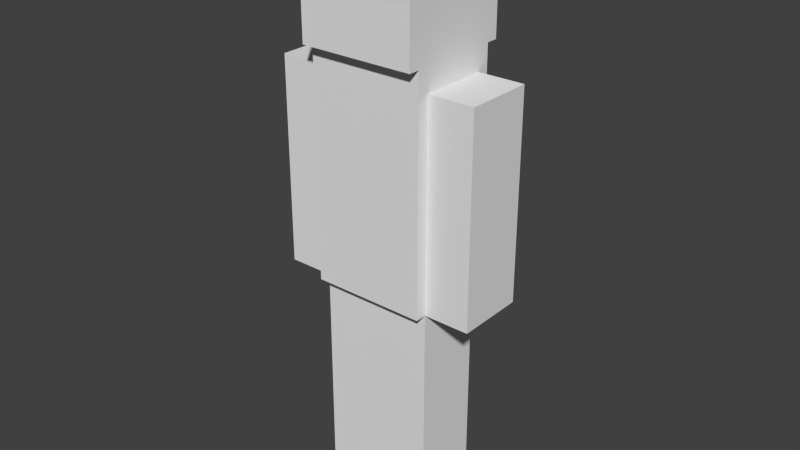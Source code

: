 # Source: my_model_new_animated.blend  (saved by Blender 2.75.0; exported with 4.5.12 LTS)
import bpy
from mathutils import Matrix  # noqa: F401  (used for matrix-valued properties, if any)

bpy.ops.wm.read_factory_settings(use_empty=True)
scene = bpy.context.scene
scene.name = 'Scene'

# ---- collections
col_collection_1 = bpy.data.collections.new('Collection 1'); scene.collection.children.link(col_collection_1)

# ---- world
world_world = bpy.data.worlds.new('World'); scene.world = world_world
world_world.color = (0.05088, 0.05088, 0.05088)
world_world.use_sun_shadow = False
world_world.sun_shadow_jitter_overblur = 0.0
world_world.cycles.sampling_method = 'MANUAL'
world_world.cycles.sample_map_resolution = 256

# ---- meshes
me_cube_004 = bpy.data.meshes.new('Cube.004')
me_cube_004.from_pydata([(-1.0, -8.667, -1.0), (-1.0, -8.667, 1.0), (-1.0, -6.667, -1.0), (-1.0, -6.667, 1.0), (1.0, -8.667, -1.0), (1.0, -8.667, 1.0), (1.0, -6.667, -1.0), (1.0, -6.667, 1.0), (-1.0, -8.667, 0.0), (-1.0, -6.667, 0.0), (1.0, -6.667, 0.0), (1.0, -8.667, 0.0)], [], [(8, 9, 2, 0), (9, 10, 6, 2), (10, 11, 4, 6), (11, 8, 0, 4), (0, 2, 6, 4), (5, 7, 3, 1), (5, 1, 8, 11), (7, 5, 11, 10), (3, 7, 10, 9), (1, 3, 9, 8)])
_uv = me_cube_004.uv_layers.new(name='UVMap')
_uv.uv.foreach_set('vector', [0.0625, 0.1875, 0.0, 0.1875, 0.0, 0.0, 0.0625, 0.0, 0.1875, 0.1875, 0.25, 0.1875, 0.25, 0.0, 0.1875, 0.0, 0.1875, 0.1875, 0.125, 0.1875, 0.125, 0.0, 0.1875, 0.0, 0.0625, 0.1875, 0.125, 0.1875, 0.125, 0.0, 0.0625, 0.0, 0.125, 0.5, 0.125, 0.375, 0.1875, 0.375, 0.1875, 0.5, 0.125, 0.375, 0.125, 0.5, 0.0625, 0.5, 0.0625, 0.375, 0.0625, 0.375, 0.125, 0.375, 0.125, 0.1875, 0.0625, 0.1875, 0.1875, 0.375, 0.125, 0.375, 0.125, 0.1875, 0.1875, 0.1875, 0.1875, 0.375, 0.25, 0.375, 0.25, 0.1875, 0.1875, 0.1875, 0.0625, 0.375, 0.0, 0.375, 0.0, 0.1875, 0.0625, 0.1875])
me_cube_004.use_remesh_preserve_volume = False
me_cube_004.use_remesh_preserve_attributes = False
me_cube_004.use_mirror_vertex_groups = False
me_cube_004.update()
me_cube_003 = bpy.data.meshes.new('Cube.003')
me_cube_003.from_pydata([(-4.6, -1.0, 1.0), (-4.6, -1.0, 2.8), (-4.6, 1.0, 1.0), (-4.6, 1.0, 2.8), (-3.0, -1.0, 1.0), (-3.0, -1.0, 2.8), (-3.0, 1.0, 1.0), (-3.0, 1.0, 2.8), (-4.6, -1.0, 1.9), (-4.6, 1.0, 1.9), (-3.0, 1.0, 1.9), (-3.0, -1.0, 1.9)], [], [(8, 9, 2, 0), (9, 10, 6, 2), (10, 11, 4, 6), (11, 8, 0, 4), (0, 2, 6, 4), (5, 7, 3, 1), (5, 1, 8, 11), (7, 5, 11, 10), (3, 7, 10, 9), (1, 3, 9, 8)])
_uv = me_cube_003.uv_layers.new(name='UVMap')
_uv.uv.foreach_set('vector', [0.6875, 0.1875, 0.625, 0.1875, 0.625, 0.0, 0.6875, 0.0, 0.875, 0.1875, 0.8125, 0.1875, 0.8125, 0.0, 0.875, 0.0, 0.8125, 0.1875, 0.75, 0.1875, 0.75, 0.0, 0.8125, 0.0, 0.75, 0.1875, 0.6875, 0.1875, 0.6875, 0.0, 0.75, 0.0, 0.75, 0.5, 0.75, 0.375, 0.8125, 0.375, 0.8125, 0.5, 0.75, 0.375, 0.75, 0.5, 0.6875, 0.5, 0.6875, 0.375, 0.75, 0.375, 0.6875, 0.375, 0.6875, 0.1875, 0.75, 0.1875, 0.8125, 0.375, 0.75, 0.375, 0.75, 0.1875, 0.8125, 0.1875, 0.875, 0.375, 0.8125, 0.375, 0.8125, 0.1875, 0.875, 0.1875, 0.6875, 0.375, 0.625, 0.375, 0.625, 0.1875, 0.6875, 0.1875])
me_cube_003.use_remesh_preserve_volume = False
me_cube_003.use_remesh_preserve_attributes = False
me_cube_003.use_mirror_vertex_groups = False
me_cube_003.update()
me_cube_002 = bpy.data.meshes.new('Cube.002')
me_cube_002.from_pydata([(1.0, -1.0, 1.0), (1.0, -1.0, 2.8), (1.0, 1.0, 1.0), (1.0, 1.0, 2.8), (2.6, -1.0, 1.0), (2.6, -1.0, 2.8), (2.6, 1.0, 1.0), (2.6, 1.0, 2.8), (1.0, -1.0, 1.9), (1.0, 1.0, 1.9), (2.6, 1.0, 1.9), (2.6, -1.0, 1.9)], [], [(8, 9, 2, 0), (9, 10, 6, 2), (10, 11, 4, 6), (11, 8, 0, 4), (0, 2, 6, 4), (5, 7, 3, 1), (5, 1, 8, 11), (7, 5, 11, 10), (3, 7, 10, 9), (1, 3, 9, 8)])
_uv = me_cube_002.uv_layers.new(name='UVMap')
_uv.uv.foreach_set('vector', [0.6875, 0.1875, 0.625, 0.1875, 0.625, 0.0, 0.6875, 0.0, 0.8125, 0.1875, 0.875, 0.1875, 0.875, 0.0, 0.8125, 0.0, 0.8125, 0.1875, 0.75, 0.1875, 0.75, 0.0, 0.8125, 0.0, 0.6875, 0.1875, 0.75, 0.1875, 0.75, 0.0, 0.6875, 0.0, 0.75, 0.5, 0.75, 0.375, 0.8125, 0.375, 0.8125, 0.5, 0.6875, 0.375, 0.6875, 0.5, 0.75, 0.5, 0.75, 0.375, 0.6875, 0.375, 0.75, 0.375, 0.75, 0.1875, 0.6875, 0.1875, 0.8125, 0.375, 0.75, 0.375, 0.75, 0.1875, 0.8125, 0.1875, 0.8125, 0.375, 0.875, 0.375, 0.875, 0.1875, 0.8125, 0.1875, 0.6875, 0.375, 0.625, 0.375, 0.625, 0.1875, 0.6875, 0.1875])
me_cube_002.use_remesh_preserve_volume = False
me_cube_002.use_remesh_preserve_attributes = False
me_cube_002.use_mirror_vertex_groups = False
me_cube_002.update()
me_cube_001 = bpy.data.meshes.new('Cube.001')
me_cube_001.from_pydata([(1.0, -3.667, 1.0), (1.0, -6.333, 1.0), (-3.0, -6.333, 1.0), (-3.0, -3.667, 1.0), (1.0, -3.667, 3.0), (1.0, -6.333, 3.0), (-3.0, -6.333, 3.0), (-3.0, -3.667, 3.0), (1.0, -3.667, 2.1), (1.0, -6.333, 2.1), (-3.0, -6.333, 2.1), (-3.0, -3.667, 2.1)], [], [(0, 1, 2, 3), (4, 7, 6, 5), (8, 4, 5, 9), (9, 5, 6, 10), (10, 6, 7, 11), (8, 0, 3, 11), (4, 8, 11, 7), (2, 10, 11, 3), (1, 9, 10, 2), (0, 8, 9, 1)])
_uv = me_cube_001.uv_layers.new(name='UVMap')
_uv.uv.foreach_set('vector', [0.4375, 0.375, 0.5625, 0.375, 0.5625, 0.5, 0.4375, 0.5, 0.4375, 0.5, 0.3125, 0.5, 0.3125, 0.375, 0.4375, 0.375, 0.5, 0.1875, 0.5, 0.375, 0.4375, 0.375, 0.4375, 0.1875, 0.4375, 0.1875, 0.4375, 0.375, 0.3125, 0.375, 0.3125, 0.1875, 0.3125, 0.1875, 0.3125, 0.375, 0.25, 0.375, 0.25, 0.1875, 0.5, 0.1875, 0.5, 0.0, 0.625, 0.0, 0.625, 0.1875, 0.5, 0.375, 0.5, 0.1875, 0.625, 0.1875, 0.625, 0.375, 0.3125, 0.0, 0.3125, 0.1875, 0.25, 0.1875, 0.25, 0.0, 0.4375, 0.0, 0.4375, 0.1875, 0.3125, 0.1875, 0.3125, 0.0, 0.5, 0.0, 0.5, 0.1875, 0.4375, 0.1875, 0.4375, 0.0])
me_cube_001.use_remesh_preserve_volume = False
me_cube_001.use_remesh_preserve_attributes = False
me_cube_001.use_mirror_vertex_groups = False
me_cube_001.update()
me_cube_000 = bpy.data.meshes.new('Cube.000')
me_cube_000.from_pydata([(-3.0, -1.667, 3.0), (-3.0, -1.667, 4.0), (-3.0, 1.667, 3.0), (-3.0, 1.667, 4.0), (1.0, -1.667, 3.0), (1.0, -1.667, 4.0), (1.0, 1.667, 3.0), (1.0, 1.667, 4.0)], [], [(1, 3, 2, 0), (3, 7, 6, 2), (7, 5, 4, 6), (5, 1, 0, 4), (0, 2, 6, 4), (5, 7, 3, 1)])
_uv = me_cube_000.uv_layers.new(name='UVMap')
_uv.uv.foreach_set('vector', [0.125, 0.75, 0.0, 0.75, 0.0, 0.5, 0.125, 0.5, 0.5, 0.75, 0.375, 0.75, 0.375, 0.5, 0.5, 0.5, 0.375, 0.75, 0.25, 0.75, 0.25, 0.5, 0.375, 0.5, 0.25, 0.75, 0.125, 0.75, 0.125, 0.5, 0.25, 0.5, 0.25, 1.0, 0.25, 0.75, 0.375, 0.75, 0.375, 1.0, 0.25, 0.75, 0.25, 1.0, 0.125, 1.0, 0.125, 0.75])
me_cube_000.use_remesh_preserve_volume = False
me_cube_000.use_remesh_preserve_attributes = False
me_cube_000.use_mirror_vertex_groups = False
me_cube_000.update()
me_cube_006 = bpy.data.meshes.new('Cube.006')
me_cube_006.from_pydata([(-3.0, -1.0, -1.0), (-3.0, -1.0, 1.0), (-3.0, 1.0, -1.0), (-3.0, 1.0, 1.0), (-1.0, -1.0, -1.0), (-1.0, -1.0, 1.0), (-1.0, 1.0, -1.0), (-1.0, 1.0, 1.0), (-3.0, -1.0, 0.0), (-3.0, 1.0, 0.0), (-1.0, 1.0, 0.0), (-1.0, -1.0, 0.0)], [], [(8, 9, 2, 0), (9, 10, 6, 2), (10, 11, 4, 6), (11, 8, 0, 4), (0, 2, 6, 4), (5, 7, 3, 1), (5, 1, 8, 11), (7, 5, 11, 10), (3, 7, 10, 9), (1, 3, 9, 8)])
_uv = me_cube_006.uv_layers.new(name='UVMap')
_uv.uv.foreach_set('vector', [0.0625, 0.1875, 0.0, 0.1875, 0.0, 0.0, 0.0625, 0.0, 0.25, 0.1875, 0.1875, 0.1875, 0.1875, 0.0, 0.25, 0.0, 0.1875, 0.1875, 0.125, 0.1875, 0.125, 0.0, 0.1875, 0.0, 0.125, 0.1875, 0.0625, 0.1875, 0.0625, 0.0, 0.125, 0.0, 0.125, 0.5, 0.125, 0.375, 0.1875, 0.375, 0.1875, 0.5, 0.125, 0.375, 0.125, 0.5, 0.0625, 0.5, 0.0625, 0.375, 0.125, 0.375, 0.0625, 0.375, 0.0625, 0.1875, 0.125, 0.1875, 0.1875, 0.375, 0.125, 0.375, 0.125, 0.1875, 0.1875, 0.1875, 0.25, 0.375, 0.1875, 0.375, 0.1875, 0.1875, 0.25, 0.1875, 0.0625, 0.375, 0.0, 0.375, 0.0, 0.1875, 0.0625, 0.1875])
me_cube_006.use_remesh_preserve_volume = False
me_cube_006.use_remesh_preserve_attributes = False
me_cube_006.use_mirror_vertex_groups = False
me_cube_006.update()
arm_skeleton = bpy.data.armatures.new('Skeleton')  # bones are not reproduced

# ---- objects
ob_skeleton = bpy.data.objects.new('Skeleton', arm_skeleton)
ob_leg_l = bpy.data.objects.new('Leg.L', me_cube_004)
ob_arm_r = bpy.data.objects.new('Arm.R', me_cube_003)
ob_arm_l = bpy.data.objects.new('Arm.L', me_cube_002)
ob_torso = bpy.data.objects.new('Torso', me_cube_001)
ob_head = bpy.data.objects.new('Head', me_cube_000)
ob_leg_r = bpy.data.objects.new('Leg.R', me_cube_006)

# ---- transforms, parenting, visibility, modifiers, constraints
ob_skeleton.location = (0.0, 0.0, 2.1)
ob_skeleton.show_in_front = True
ob_skeleton.lineart.crease_threshold = 0.0
ob_leg_l.parent = ob_skeleton
ob_leg_l.matrix_parent_inverse = Matrix(((1.0, 0.0, 0.0, -0.0), (0.0, 1.0, 0.0, -0.0), (0.0, 0.0, 1.0, -2.1), (0.0, 0.0, 0.0, 1.0)))
ob_leg_l.location = (0.25, 2.3, 1.0)
ob_leg_l.scale = (0.25, 0.3, 1.0)
ob_leg_l.lineart.crease_threshold = 0.0
_vg = ob_leg_l.vertex_groups.new(name='Bone')
_vg.add([0, 1, 2, 3, 4, 5, 6, 7, 8, 9, 10, 11], 1.0, 'REPLACE')
_vg = ob_leg_l.vertex_groups.new(name='Torso.D')
_vg = ob_leg_l.vertex_groups.new(name='Torso.U')
_vg = ob_leg_l.vertex_groups.new(name='Head')
_vg = ob_leg_l.vertex_groups.new(name='Arm.L.S')
_vg = ob_leg_l.vertex_groups.new(name='Arm.L.H')
_vg = ob_leg_l.vertex_groups.new(name='Arm.R.S')
_vg = ob_leg_l.vertex_groups.new(name='Arm.R.H')
_vg = ob_leg_l.vertex_groups.new(name='Leg.R.U')
_vg = ob_leg_l.vertex_groups.new(name='Leg.R.D')
_vg = ob_leg_l.vertex_groups.new(name='Leg.L.U')
for _i, _w in zip([1, 3, 5, 7, 8, 9, 10, 11], [0.981, 0.9805, 0.9805, 0.981, 0.4905, 0.4903, 0.4905, 0.4903]): _vg.add([_i], _w, 'REPLACE')
_vg = ob_leg_l.vertex_groups.new(name='Leg.L.D')
for _i, _w in zip([0, 2, 4, 6, 8, 9, 10, 11], [0.9805, 0.981, 0.981, 0.9805, 0.4903, 0.4905, 0.4903, 0.4905]): _vg.add([_i], _w, 'REPLACE')
_m = ob_leg_l.modifiers.new('Armature.001', 'ARMATURE')
_m.object = ob_skeleton
_m.use_deform_preserve_volume = True
ob_arm_r.parent = ob_skeleton
ob_arm_r.matrix_parent_inverse = Matrix(((1.0, 0.0, 0.0, -0.0), (0.0, 1.0, 0.0, -0.0), (0.0, 0.0, 1.0, -2.1), (0.0, 0.0, 0.0, 1.0)))
ob_arm_r.location = (0.25, 0.0, 1.0)
ob_arm_r.scale = (0.25, 0.3, 1.0)
ob_arm_r.lineart.crease_threshold = 0.0
_vg = ob_arm_r.vertex_groups.new(name='Bone')
_vg.add([0, 1, 2, 3, 4, 5, 6, 7, 8, 9, 10, 11], 1.0, 'REPLACE')
_vg = ob_arm_r.vertex_groups.new(name='Torso.D')
_vg = ob_arm_r.vertex_groups.new(name='Torso.U')
_vg = ob_arm_r.vertex_groups.new(name='Head')
_vg = ob_arm_r.vertex_groups.new(name='Arm.L.S')
_vg = ob_arm_r.vertex_groups.new(name='Arm.L.H')
_vg = ob_arm_r.vertex_groups.new(name='Arm.R.S')
for _i, _w in zip([1, 3, 5, 7, 8, 9, 10, 11], [0.9793, 0.9795, 0.9795, 0.9793, 0.4896, 0.4897, 0.4896, 0.4897]): _vg.add([_i], _w, 'REPLACE')
_vg = ob_arm_r.vertex_groups.new(name='Arm.R.H')
for _i, _w in zip([0, 2, 4, 6, 8, 9, 10, 11], [0.9795, 0.9793, 0.9793, 0.9795, 0.4897, 0.4896, 0.4897, 0.4896]): _vg.add([_i], _w, 'REPLACE')
_vg = ob_arm_r.vertex_groups.new(name='Leg.R.U')
_vg = ob_arm_r.vertex_groups.new(name='Leg.R.D')
_vg = ob_arm_r.vertex_groups.new(name='Leg.L.U')
_vg = ob_arm_r.vertex_groups.new(name='Leg.L.D')
_m = ob_arm_r.modifiers.new('Armature.001', 'ARMATURE')
_m.object = ob_skeleton
_m.use_deform_preserve_volume = True
ob_arm_l.parent = ob_skeleton
ob_arm_l.matrix_parent_inverse = Matrix(((1.0, 0.0, 0.0, -0.0), (0.0, 1.0, 0.0, -0.0), (0.0, 0.0, 1.0, -2.1), (0.0, 0.0, 0.0, 1.0)))
ob_arm_l.location = (0.25, 0.0, 1.0)
ob_arm_l.scale = (0.25, 0.3, 1.0)
ob_arm_l.lineart.crease_threshold = 0.0
_vg = ob_arm_l.vertex_groups.new(name='Bone')
_vg.add([0, 1, 2, 3, 4, 5, 6, 7, 8, 9, 10, 11], 1.0, 'REPLACE')
_vg = ob_arm_l.vertex_groups.new(name='Torso.D')
_vg = ob_arm_l.vertex_groups.new(name='Torso.U')
_vg = ob_arm_l.vertex_groups.new(name='Head')
_vg = ob_arm_l.vertex_groups.new(name='Arm.L.S')
for _i, _w in zip([1, 3, 5, 7, 8, 9, 10, 11], [0.9793, 0.9795, 0.9795, 0.9793, 0.4896, 0.4897, 0.4896, 0.4897]): _vg.add([_i], _w, 'REPLACE')
_vg = ob_arm_l.vertex_groups.new(name='Arm.L.H')
for _i, _w in zip([0, 2, 4, 6, 8, 9, 10, 11], [0.9795, 0.9793, 0.9793, 0.9795, 0.4897, 0.4896, 0.4897, 0.4896]): _vg.add([_i], _w, 'REPLACE')
_vg = ob_arm_l.vertex_groups.new(name='Arm.R.S')
_vg = ob_arm_l.vertex_groups.new(name='Arm.R.H')
_vg = ob_arm_l.vertex_groups.new(name='Leg.R.U')
_vg = ob_arm_l.vertex_groups.new(name='Leg.R.D')
_vg = ob_arm_l.vertex_groups.new(name='Leg.L.U')
_vg = ob_arm_l.vertex_groups.new(name='Leg.L.D')
_m = ob_arm_l.modifiers.new('Armature.001', 'ARMATURE')
_m.object = ob_skeleton
_m.use_deform_preserve_volume = True
ob_torso.parent = ob_skeleton
ob_torso.matrix_parent_inverse = Matrix(((1.0, 0.0, 0.0, -0.0), (0.0, 1.0, 0.0, -0.0), (0.0, 0.0, 1.0, -2.1), (0.0, 0.0, 0.0, 1.0)))
ob_torso.location = (0.25, 1.5, 1.0)
ob_torso.scale = (0.25, 0.3, 1.0)
ob_torso.lineart.crease_threshold = 0.0
_vg = ob_torso.vertex_groups.new(name='Bone')
_vg = ob_torso.vertex_groups.new(name='Torso.D')
_vg = ob_torso.vertex_groups.new(name='Torso.U')
for _i, _w in zip([0, 1, 2, 3, 4, 5, 6, 7, 8, 9, 10, 11], [0.0, 0.0, 0.0, 0.0, 1.0, 1.0, 1.0, 1.0, 1.0, 1.0, 1.0, 1.0]): _vg.add([_i], _w, 'REPLACE')
_vg = ob_torso.vertex_groups.new(name='Head')
_vg = ob_torso.vertex_groups.new(name='Arm.L.S')
_vg = ob_torso.vertex_groups.new(name='Arm.L.H')
_vg = ob_torso.vertex_groups.new(name='Arm.R.S')
_vg = ob_torso.vertex_groups.new(name='Arm.R.H')
_vg = ob_torso.vertex_groups.new(name='Leg.R.U')
_vg = ob_torso.vertex_groups.new(name='Leg.R.D')
_vg = ob_torso.vertex_groups.new(name='Leg.L.U')
_vg = ob_torso.vertex_groups.new(name='Leg.L.D')
_m = ob_torso.modifiers.new('Armature.001', 'ARMATURE')
_m.object = ob_skeleton
_m.use_deform_preserve_volume = True
ob_head.parent = ob_skeleton
ob_head.matrix_parent_inverse = Matrix(((1.0, 0.0, 0.0, -0.0), (0.0, 1.0, 0.0, -0.0), (0.0, 0.0, 1.0, -2.1), (0.0, 0.0, 0.0, 1.0)))
ob_head.location = (0.25, 0.0, 1.0)
ob_head.scale = (0.25, 0.3, 1.0)
ob_head.lineart.crease_threshold = 0.0
_vg = ob_head.vertex_groups.new(name='Bone')
_vg.add([0, 1, 2, 3, 4, 5, 6, 7], 1.0, 'REPLACE')
_vg = ob_head.vertex_groups.new(name='Torso.D')
_vg = ob_head.vertex_groups.new(name='Torso.U')
_vg = ob_head.vertex_groups.new(name='Head')
_vg.add([0, 1, 2, 3, 4, 5, 6, 7], 1.0, 'REPLACE')
_vg = ob_head.vertex_groups.new(name='Arm.L.S')
_vg = ob_head.vertex_groups.new(name='Arm.L.H')
_vg = ob_head.vertex_groups.new(name='Arm.R.S')
_vg = ob_head.vertex_groups.new(name='Arm.R.H')
_vg = ob_head.vertex_groups.new(name='Leg.R.U')
_vg = ob_head.vertex_groups.new(name='Leg.R.D')
_vg = ob_head.vertex_groups.new(name='Leg.L.U')
_vg = ob_head.vertex_groups.new(name='Leg.L.D')
_m = ob_head.modifiers.new('Armature.001', 'ARMATURE')
_m.object = ob_skeleton
_m.use_deform_preserve_volume = True
ob_leg_r.parent = ob_skeleton
ob_leg_r.matrix_parent_inverse = Matrix(((1.0, 0.0, 0.0, -0.0), (0.0, 1.0, 0.0, -0.0), (0.0, 0.0, 1.0, -2.1), (0.0, 0.0, 0.0, 1.0)))
ob_leg_r.location = (0.25, 0.0, 1.0)
ob_leg_r.scale = (0.25, 0.3, 1.0)
ob_leg_r.lineart.crease_threshold = 0.0
_vg = ob_leg_r.vertex_groups.new(name='Bone')
_vg.add([0, 1, 2, 3, 4, 5, 6, 7, 8, 9, 10, 11], 1.0, 'REPLACE')
_vg = ob_leg_r.vertex_groups.new(name='Torso.D')
_vg = ob_leg_r.vertex_groups.new(name='Torso.U')
_vg = ob_leg_r.vertex_groups.new(name='Head')
_vg = ob_leg_r.vertex_groups.new(name='Arm.L.S')
_vg = ob_leg_r.vertex_groups.new(name='Arm.L.H')
_vg = ob_leg_r.vertex_groups.new(name='Arm.R.S')
_vg = ob_leg_r.vertex_groups.new(name='Arm.R.H')
_vg = ob_leg_r.vertex_groups.new(name='Leg.R.U')
for _i, _w in zip([1, 3, 5, 7, 8, 9, 10, 11], [0.981, 0.9805, 0.9805, 0.981, 0.4905, 0.4903, 0.4905, 0.4903]): _vg.add([_i], _w, 'REPLACE')
_vg = ob_leg_r.vertex_groups.new(name='Leg.R.D')
for _i, _w in zip([0, 2, 4, 6, 8, 9, 10, 11], [0.9805, 0.981, 0.981, 0.9805, 0.4903, 0.4905, 0.4903, 0.4905]): _vg.add([_i], _w, 'REPLACE')
_vg = ob_leg_r.vertex_groups.new(name='Leg.L.U')
_vg = ob_leg_r.vertex_groups.new(name='Leg.L.D')
_m = ob_leg_r.modifiers.new('Armature.001', 'ARMATURE')
_m.object = ob_skeleton
_m.use_deform_preserve_volume = True

# ---- collection membership
col_collection_1.objects.link(ob_skeleton)
col_collection_1.objects.link(ob_leg_l)
col_collection_1.objects.link(ob_arm_r)
col_collection_1.objects.link(ob_arm_l)
col_collection_1.objects.link(ob_torso)
col_collection_1.objects.link(ob_head)
col_collection_1.objects.link(ob_leg_r)

# ---- scene / render settings (as saved in the file)
scene.frame_start = 1; scene.frame_end = 20; scene.frame_set(1)
scene.render.engine = 'BLENDER_EEVEE_NEXT'
scene.render.resolution_percentage = 50
scene.render.dither_intensity = 0.0
scene.cycles.use_denoising = False
scene.cycles.samples = 10
scene.cycles.sampling_pattern = 'TABULATED_SOBOL'
scene.cycles.light_sampling_threshold = 0.0
scene.cycles.use_adaptive_sampling = False
scene.cycles.use_light_tree = False
scene.cycles.blur_glossy = 0.0
scene.cycles.volume_bounces = 1
scene.cycles.pixel_filter_type = 'GAUSSIAN'
scene.cycles.sample_clamp_indirect = 0.0
scene.view_settings.view_transform = 'Standard'
bpy.context.view_layer.update()

# ---- added for rendering (the .blend has no active camera and no usable light): camera, sun
cam_auto = bpy.data.cameras.new('AutoCamera')
cam_auto.lens = 50.0
cam_auto.sensor_width = 36.0
cam_auto.clip_end = 1000.0
ob_auto_camera = bpy.data.objects.new('AutoCamera', cam_auto)
scene.collection.objects.link(ob_auto_camera)
ob_auto_camera.location = (5.00306, -6.00367, 6.50245)
ob_auto_camera.rotation_euler = (1.09748, -7.21219e-08, 0.694738)
scene.camera = ob_auto_camera
light_auto_sun = bpy.data.lights.new('AutoSun', 'SUN')
light_auto_sun.energy = 3.0
light_auto_sun.angle = 0.0523599
ob_auto_sun = bpy.data.objects.new('AutoSun', light_auto_sun)
scene.collection.objects.link(ob_auto_sun)
ob_auto_sun.rotation_euler = (0.872665, 0.174533, 0.523599)
bpy.context.view_layer.update()
